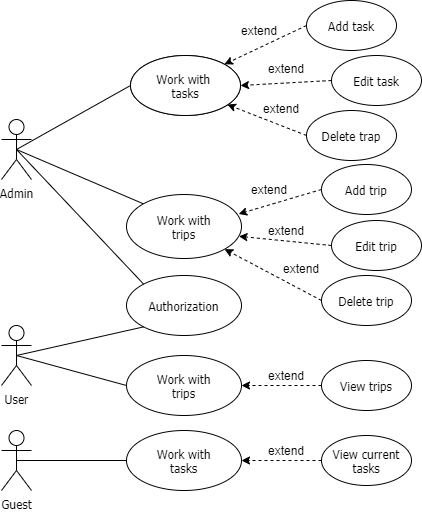

The diagram above was exported from draw.io. Its source (the exported page's mxGraphModel, read from the mxfile embedded in the PNG):
<mxGraphModel dx="1280" dy="803" grid="1" gridSize="10" guides="1" tooltips="1" connect="1" arrows="1" fold="1" page="1" pageScale="1" pageWidth="827" pageHeight="1169" math="0" shadow="0">
  <root>
    <mxCell id="0" />
    <mxCell id="1" parent="0" />
    <mxCell id="2" style="edgeStyle=none;rounded=0;orthogonalLoop=1;jettySize=auto;html=1;exitX=0.5;exitY=0.5;exitDx=0;exitDy=0;exitPerimeter=0;entryX=0;entryY=0.5;entryDx=0;entryDy=0;fontFamily=Tahoma;fontSize=10;fontColor=#000099;endArrow=none;endFill=0;" edge="1" source="3" target="4" parent="1">
      <mxGeometry relative="1" as="geometry" />
    </mxCell>
    <mxCell id="3" value="Admin" style="shape=umlActor;verticalLabelPosition=bottom;labelBackgroundColor=#ffffff;verticalAlign=top;html=1;outlineConnect=0;fontFamily=Tahoma;" vertex="1" parent="1">
      <mxGeometry x="230" y="309" width="30" height="60" as="geometry" />
    </mxCell>
    <mxCell id="4" value="&lt;font style=&quot;font-size: 12px&quot;&gt;Создание&lt;br&gt;задания&lt;/font&gt;" style="ellipse;whiteSpace=wrap;html=1;fontFamily=Tahoma;" vertex="1" parent="1">
      <mxGeometry x="359" y="245" width="110" height="60" as="geometry" />
    </mxCell>
    <mxCell id="5" style="edgeStyle=none;rounded=0;orthogonalLoop=1;jettySize=auto;html=1;exitX=0.5;exitY=0.5;exitDx=0;exitDy=0;exitPerimeter=0;fontFamily=Tahoma;entryX=0;entryY=0.5;entryDx=0;entryDy=0;endArrow=none;endFill=0;" edge="1" source="6" target="9" parent="1">
      <mxGeometry relative="1" as="geometry">
        <mxPoint x="669.9999999999989" y="475" as="targetPoint" />
      </mxGeometry>
    </mxCell>
    <mxCell id="6" value="User" style="shape=umlActor;verticalLabelPosition=bottom;labelBackgroundColor=#ffffff;verticalAlign=top;html=1;outlineConnect=0;fontFamily=Tahoma;" vertex="1" parent="1">
      <mxGeometry x="230" y="515" width="30" height="60" as="geometry" />
    </mxCell>
    <mxCell id="7" style="edgeStyle=none;rounded=0;orthogonalLoop=1;jettySize=auto;html=1;exitX=0.5;exitY=0.5;exitDx=0;exitDy=0;exitPerimeter=0;entryX=0;entryY=0;entryDx=0;entryDy=0;startSize=6;endArrow=none;endFill=0;endSize=6;fontFamily=Tahoma;fontSize=10;fontColor=#1A1A1A;" edge="1" source="3" target="8" parent="1">
      <mxGeometry relative="1" as="geometry">
        <mxPoint x="215" y="554.0000000000001" as="sourcePoint" />
      </mxGeometry>
    </mxCell>
    <mxCell id="8" value="&lt;font style=&quot;font-size: 12px&quot;&gt;Work with&lt;br&gt;trips&lt;br&gt;&lt;/font&gt;" style="ellipse;whiteSpace=wrap;html=1;fontFamily=Tahoma;" vertex="1" parent="1">
      <mxGeometry x="355" y="384" width="115" height="64" as="geometry" />
    </mxCell>
    <mxCell id="9" value="Work with&lt;br&gt;trips" style="ellipse;whiteSpace=wrap;html=1;fontFamily=Tahoma;verticalAlign=middle;" vertex="1" parent="1">
      <mxGeometry x="355" y="545" width="115" height="60" as="geometry" />
    </mxCell>
    <mxCell id="10" value="Work with &lt;br&gt;tasks" style="ellipse;whiteSpace=wrap;html=1;fontFamily=Tahoma;" vertex="1" parent="1">
      <mxGeometry x="359" y="245" width="110" height="60" as="geometry" />
    </mxCell>
    <mxCell id="11" style="rounded=0;orthogonalLoop=1;jettySize=auto;html=1;exitX=0;exitY=0.5;exitDx=0;exitDy=0;dashed=1;entryX=1;entryY=0;entryDx=0;entryDy=0;" edge="1" source="12" target="10" parent="1">
      <mxGeometry relative="1" as="geometry">
        <mxPoint x="451.5" y="244" as="targetPoint" />
      </mxGeometry>
    </mxCell>
    <mxCell id="12" value="&lt;font style=&quot;font-size: 12px&quot;&gt;Add task&lt;br&gt;&lt;/font&gt;" style="ellipse;whiteSpace=wrap;html=1;fontFamily=Tahoma;" vertex="1" parent="1">
      <mxGeometry x="535" y="190" width="90" height="50" as="geometry" />
    </mxCell>
    <mxCell id="13" style="edgeStyle=none;rounded=0;orthogonalLoop=1;jettySize=auto;html=1;exitX=0;exitY=0.5;exitDx=0;exitDy=0;entryX=1;entryY=0.5;entryDx=0;entryDy=0;dashed=1;" edge="1" source="14" target="10" parent="1">
      <mxGeometry relative="1" as="geometry">
        <mxPoint x="467.5" y="245" as="targetPoint" />
      </mxGeometry>
    </mxCell>
    <mxCell id="14" value="&lt;font style=&quot;font-size: 12px&quot;&gt;Edit task&lt;br&gt;&lt;/font&gt;" style="ellipse;whiteSpace=wrap;html=1;fontFamily=Tahoma;" vertex="1" parent="1">
      <mxGeometry x="560" y="245" width="90" height="50" as="geometry" />
    </mxCell>
    <mxCell id="15" value="extend" style="text;html=1;strokeColor=none;fillColor=none;align=center;verticalAlign=middle;whiteSpace=wrap;rounded=0;" vertex="1" parent="1">
      <mxGeometry x="467.5" y="210" width="40" height="20" as="geometry" />
    </mxCell>
    <mxCell id="16" value="extend" style="text;html=1;strokeColor=none;fillColor=none;align=center;verticalAlign=middle;whiteSpace=wrap;rounded=0;" vertex="1" parent="1">
      <mxGeometry x="495" y="250" width="40" height="15" as="geometry" />
    </mxCell>
    <mxCell id="17" style="rounded=0;orthogonalLoop=1;jettySize=auto;html=1;exitX=0;exitY=0.5;exitDx=0;exitDy=0;dashed=1;entryX=0.975;entryY=0.304;entryDx=0;entryDy=0;entryPerimeter=0;" edge="1" source="18" target="8" parent="1">
      <mxGeometry relative="1" as="geometry">
        <mxPoint x="470" y="416.5" as="targetPoint" />
      </mxGeometry>
    </mxCell>
    <mxCell id="18" value="&lt;font style=&quot;font-size: 12px&quot;&gt;Add trip&lt;br&gt;&lt;/font&gt;" style="ellipse;whiteSpace=wrap;html=1;fontFamily=Tahoma;" vertex="1" parent="1">
      <mxGeometry x="550" y="354" width="90" height="50" as="geometry" />
    </mxCell>
    <mxCell id="19" style="edgeStyle=none;rounded=0;orthogonalLoop=1;jettySize=auto;html=1;exitX=0;exitY=0.5;exitDx=0;exitDy=0;entryX=0.978;entryY=0.653;entryDx=0;entryDy=0;dashed=1;entryPerimeter=0;" edge="1" source="20" target="8" parent="1">
      <mxGeometry relative="1" as="geometry">
        <mxPoint x="470" y="450" as="targetPoint" />
      </mxGeometry>
    </mxCell>
    <mxCell id="20" value="&lt;font style=&quot;font-size: 12px&quot;&gt;Edit trip&lt;br&gt;&lt;/font&gt;" style="ellipse;whiteSpace=wrap;html=1;fontFamily=Tahoma;" vertex="1" parent="1">
      <mxGeometry x="560" y="410" width="90" height="50" as="geometry" />
    </mxCell>
    <mxCell id="21" value="extend" style="text;html=1;strokeColor=none;fillColor=none;align=center;verticalAlign=middle;whiteSpace=wrap;rounded=0;" vertex="1" parent="1">
      <mxGeometry x="477.5" y="369" width="40" height="20" as="geometry" />
    </mxCell>
    <mxCell id="22" value="extend" style="text;html=1;strokeColor=none;fillColor=none;align=center;verticalAlign=middle;whiteSpace=wrap;rounded=0;" vertex="1" parent="1">
      <mxGeometry x="495" y="410" width="40" height="20" as="geometry" />
    </mxCell>
    <mxCell id="23" style="edgeStyle=none;rounded=0;orthogonalLoop=1;jettySize=auto;html=1;exitX=0;exitY=0.5;exitDx=0;exitDy=0;entryX=1;entryY=0.5;entryDx=0;entryDy=0;dashed=1;" edge="1" source="24" parent="1">
      <mxGeometry relative="1" as="geometry">
        <mxPoint x="470" y="575" as="targetPoint" />
      </mxGeometry>
    </mxCell>
    <mxCell id="24" value="&lt;font style=&quot;font-size: 12px&quot;&gt;View trips&lt;br&gt;&lt;/font&gt;" style="ellipse;whiteSpace=wrap;html=1;fontFamily=Tahoma;" vertex="1" parent="1">
      <mxGeometry x="550" y="550" width="90" height="50" as="geometry" />
    </mxCell>
    <mxCell id="25" value="extend" style="text;html=1;strokeColor=none;fillColor=none;align=center;verticalAlign=middle;whiteSpace=wrap;rounded=0;" vertex="1" parent="1">
      <mxGeometry x="495" y="555" width="40" height="20" as="geometry" />
    </mxCell>
    <mxCell id="26" value="Work with&lt;br&gt;tasks" style="ellipse;whiteSpace=wrap;html=1;fontFamily=Tahoma;verticalAlign=middle;" vertex="1" parent="1">
      <mxGeometry x="355" y="620" width="115" height="60" as="geometry" />
    </mxCell>
    <mxCell id="27" style="edgeStyle=none;rounded=0;orthogonalLoop=1;jettySize=auto;html=1;exitX=0;exitY=0.5;exitDx=0;exitDy=0;entryX=1;entryY=0.5;entryDx=0;entryDy=0;dashed=1;" edge="1" source="28" target="26" parent="1">
      <mxGeometry relative="1" as="geometry">
        <mxPoint x="469.9999999999998" y="645" as="targetPoint" />
      </mxGeometry>
    </mxCell>
    <mxCell id="28" value="&lt;font style=&quot;font-size: 12px&quot;&gt;View current&lt;br&gt;tasks&lt;br&gt;&lt;/font&gt;" style="ellipse;whiteSpace=wrap;html=1;fontFamily=Tahoma;" vertex="1" parent="1">
      <mxGeometry x="550" y="625" width="90" height="50" as="geometry" />
    </mxCell>
    <mxCell id="29" value="extend" style="text;html=1;strokeColor=none;fillColor=none;align=center;verticalAlign=middle;whiteSpace=wrap;rounded=0;" vertex="1" parent="1">
      <mxGeometry x="494.5" y="630" width="40" height="20" as="geometry" />
    </mxCell>
    <mxCell id="30" style="edgeStyle=none;rounded=0;orthogonalLoop=1;jettySize=auto;html=1;exitX=0.5;exitY=0.5;exitDx=0;exitDy=0;exitPerimeter=0;fontFamily=Tahoma;entryX=0;entryY=0.5;entryDx=0;entryDy=0;endArrow=none;endFill=0;" edge="1" source="31" target="26" parent="1">
      <mxGeometry relative="1" as="geometry">
        <mxPoint x="369.9999999999998" y="640" as="targetPoint" />
        <mxPoint x="260.0000000000002" y="640" as="sourcePoint" />
      </mxGeometry>
    </mxCell>
    <mxCell id="31" value="Guest" style="shape=umlActor;verticalLabelPosition=bottom;labelBackgroundColor=#ffffff;verticalAlign=top;html=1;outlineConnect=0;fontFamily=Tahoma;" vertex="1" parent="1">
      <mxGeometry x="230" y="620" width="30" height="60" as="geometry" />
    </mxCell>
    <mxCell id="32" style="edgeStyle=none;rounded=0;orthogonalLoop=1;jettySize=auto;html=1;exitX=0.5;exitY=0.5;exitDx=0;exitDy=0;exitPerimeter=0;fontFamily=Tahoma;entryX=0;entryY=0.5;entryDx=0;entryDy=0;endArrow=none;endFill=0;" edge="1" target="31" parent="1">
      <mxGeometry relative="1" as="geometry">
        <mxPoint x="339.9999999999998" y="649.9999999999999" as="targetPoint" />
        <mxPoint x="230.00000000000023" y="650" as="sourcePoint" />
      </mxGeometry>
    </mxCell>
    <mxCell id="33" value="Authorization" style="ellipse;whiteSpace=wrap;html=1;fontFamily=Tahoma;verticalAlign=middle;" vertex="1" parent="1">
      <mxGeometry x="355" y="465" width="115" height="60" as="geometry" />
    </mxCell>
    <mxCell id="34" style="edgeStyle=none;rounded=0;orthogonalLoop=1;jettySize=auto;html=1;exitX=0.5;exitY=0.5;exitDx=0;exitDy=0;exitPerimeter=0;entryX=0;entryY=0;entryDx=0;entryDy=0;startSize=6;endArrow=none;endFill=0;endSize=6;fontFamily=Tahoma;fontSize=10;fontColor=#1A1A1A;" edge="1" source="3" target="33" parent="1">
      <mxGeometry relative="1" as="geometry">
        <mxPoint x="245.00000000000023" y="445" as="sourcePoint" />
        <mxPoint x="354.9999999999998" y="496.0000000000001" as="targetPoint" />
      </mxGeometry>
    </mxCell>
    <mxCell id="35" style="edgeStyle=none;rounded=0;orthogonalLoop=1;jettySize=auto;html=1;exitX=0.5;exitY=0.5;exitDx=0;exitDy=0;exitPerimeter=0;fontFamily=Tahoma;entryX=0;entryY=1;entryDx=0;entryDy=0;endArrow=none;endFill=0;" edge="1" source="6" target="33" parent="1">
      <mxGeometry relative="1" as="geometry">
        <mxPoint x="359.9999999999998" y="505" as="targetPoint" />
        <mxPoint x="250.00000000000023" y="505" as="sourcePoint" />
      </mxGeometry>
    </mxCell>
    <mxCell id="36" style="rounded=0;orthogonalLoop=1;jettySize=auto;html=1;exitX=0;exitY=0.5;exitDx=0;exitDy=0;entryX=1;entryY=1;entryDx=0;entryDy=0;dashed=1;" edge="1" source="37" target="8" parent="1">
      <mxGeometry relative="1" as="geometry" />
    </mxCell>
    <mxCell id="37" value="&lt;font style=&quot;font-size: 12px&quot;&gt;Delete trip&lt;br&gt;&lt;/font&gt;" style="ellipse;whiteSpace=wrap;html=1;fontFamily=Tahoma;" vertex="1" parent="1">
      <mxGeometry x="550" y="465" width="90" height="50" as="geometry" />
    </mxCell>
    <mxCell id="38" value="extend" style="text;html=1;strokeColor=none;fillColor=none;align=center;verticalAlign=middle;whiteSpace=wrap;rounded=0;" vertex="1" parent="1">
      <mxGeometry x="510" y="448" width="40" height="20" as="geometry" />
    </mxCell>
    <mxCell id="39" style="edgeStyle=none;rounded=0;orthogonalLoop=1;jettySize=auto;html=1;exitX=0;exitY=0.5;exitDx=0;exitDy=0;entryX=0.881;entryY=0.818;entryDx=0;entryDy=0;entryPerimeter=0;dashed=1;" edge="1" source="40" target="10" parent="1">
      <mxGeometry relative="1" as="geometry" />
    </mxCell>
    <mxCell id="40" value="&lt;font style=&quot;font-size: 12px&quot;&gt;Delete trap&lt;br&gt;&lt;/font&gt;" style="ellipse;whiteSpace=wrap;html=1;fontFamily=Tahoma;" vertex="1" parent="1">
      <mxGeometry x="535" y="300" width="90" height="50" as="geometry" />
    </mxCell>
    <mxCell id="41" value="extend" style="text;html=1;strokeColor=none;fillColor=none;align=center;verticalAlign=middle;whiteSpace=wrap;rounded=0;" vertex="1" parent="1">
      <mxGeometry x="490" y="290" width="40" height="15" as="geometry" />
    </mxCell>
  </root>
</mxGraphModel>